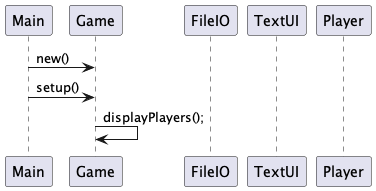

The diagram above was rendered by PlantUML. Its source (embedded in the PNG):
@startuml
'https://plantuml.com/sequence-diagram
Participant Main
Participant Game
Participant FileIO
Participant TextUI
Participant Player


Main -> Game: new()
Main -> Game: setup()

'... følg metodekaldene i Game.setup og tegn dem ind som vandrette streger
' returnering af værdier fra en metode *kan* vises med en stiplet pil: <--
' brug alt-else-end til at vise betingelser
' brug loop til at vise gentagelser

Game -> Game : displayPlayers();
@enduml